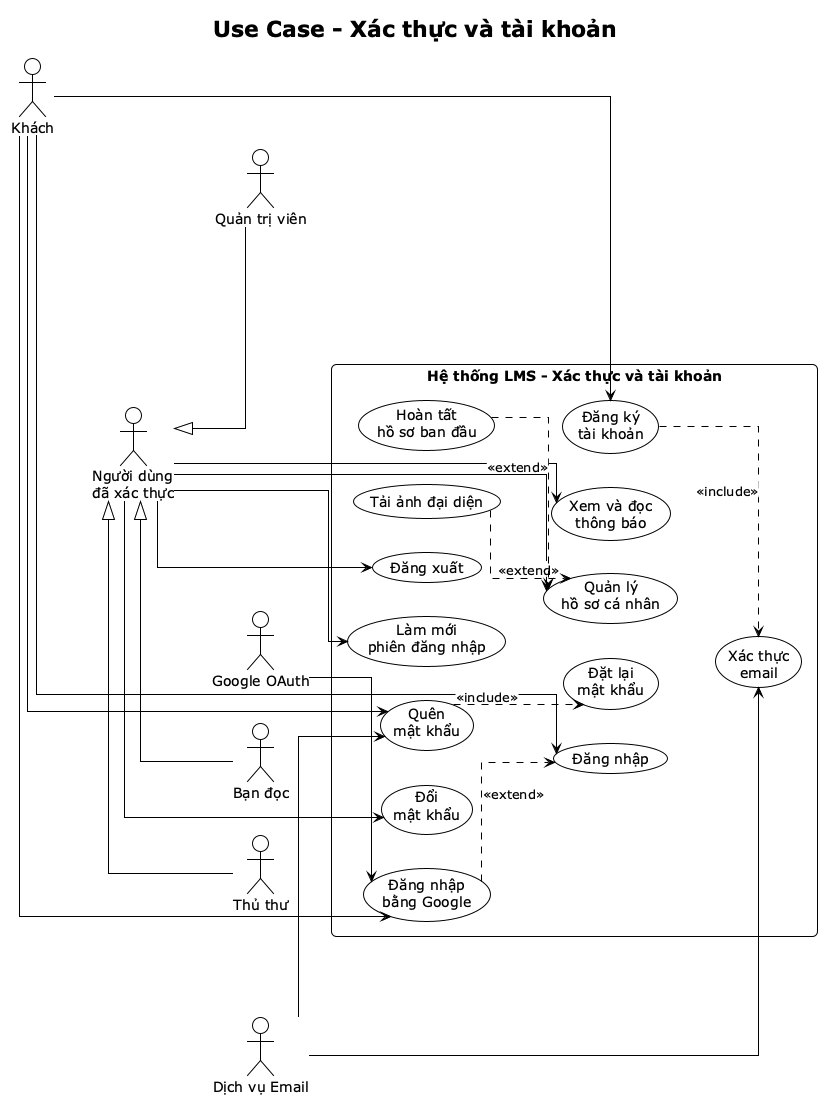

The diagram above was rendered by PlantUML. Its source (embedded in the PNG):
@startuml
!theme plain
title Use Case - Xác thực và tài khoản

left to right direction
skinparam shadowing false
skinparam roundcorner 10
skinparam linetype ortho
skinparam ArrowMessageAlignment center
skinparam packageStyle rectangle
skinparam nodesep 34
skinparam ranksep 38

actor "Khách" as Guest
actor "Người dùng\nđã xác thực" as AuthUser
actor "Bạn đọc" as Reader
actor "Thủ thư" as Librarian
actor "Quản trị viên" as Admin
actor "Google OAuth" as Google
actor "Dịch vụ Email" as EmailService

AuthUser <|-- Reader
AuthUser <|-- Librarian
AuthUser <|-- Admin

rectangle "Hệ thống LMS - Xác thực và tài khoản" {
  usecase "Đăng ký\ntài khoản" as UC_Register
  usecase "Xác thực\nemail" as UC_VerifyEmail
  usecase "Đăng nhập" as UC_Login
  usecase "Đăng nhập\nbằng Google" as UC_GoogleLogin
  usecase "Đăng xuất" as UC_Logout
  usecase "Làm mới\nphiên đăng nhập" as UC_RefreshToken
  usecase "Quên\nmật khẩu" as UC_ForgotPassword
  usecase "Đặt lại\nmật khẩu" as UC_ResetPassword
  usecase "Hoàn tất\nhồ sơ ban đầu" as UC_Onboarding
  usecase "Quản lý\nhồ sơ cá nhân" as UC_Profile
  usecase "Tải ảnh đại diện" as UC_UploadAvatar
  usecase "Đổi\nmật khẩu" as UC_ChangePassword
  usecase "Xem và đọc\nthông báo" as UC_Notification
}

Guest --> UC_Register
Guest --> UC_Login
Guest --> UC_GoogleLogin
Guest --> UC_ForgotPassword

AuthUser --> UC_Logout
AuthUser --> UC_RefreshToken
AuthUser --> UC_Profile
AuthUser --> UC_ChangePassword
AuthUser --> UC_Notification

Google --> UC_GoogleLogin
EmailService --> UC_VerifyEmail
EmailService --> UC_ForgotPassword

UC_Register ..> UC_VerifyEmail : <back:#FFFFFF><<include>></back>
UC_GoogleLogin ..> UC_Login : <back:#FFFFFF><<extend>></back>
UC_ForgotPassword ..> UC_ResetPassword : <back:#FFFFFF><<include>></back>
UC_UploadAvatar ..> UC_Profile : <back:#FFFFFF><<extend>></back>
UC_Onboarding ..> UC_Profile : <back:#FFFFFF><<extend>></back>

Guest -[hidden]down- AuthUser
AuthUser -[hidden]down- Google
UC_Register -[hidden]right- UC_Login
UC_Login -[hidden]right- UC_Profile
UC_Profile -[hidden]right- UC_Notification

@enduml